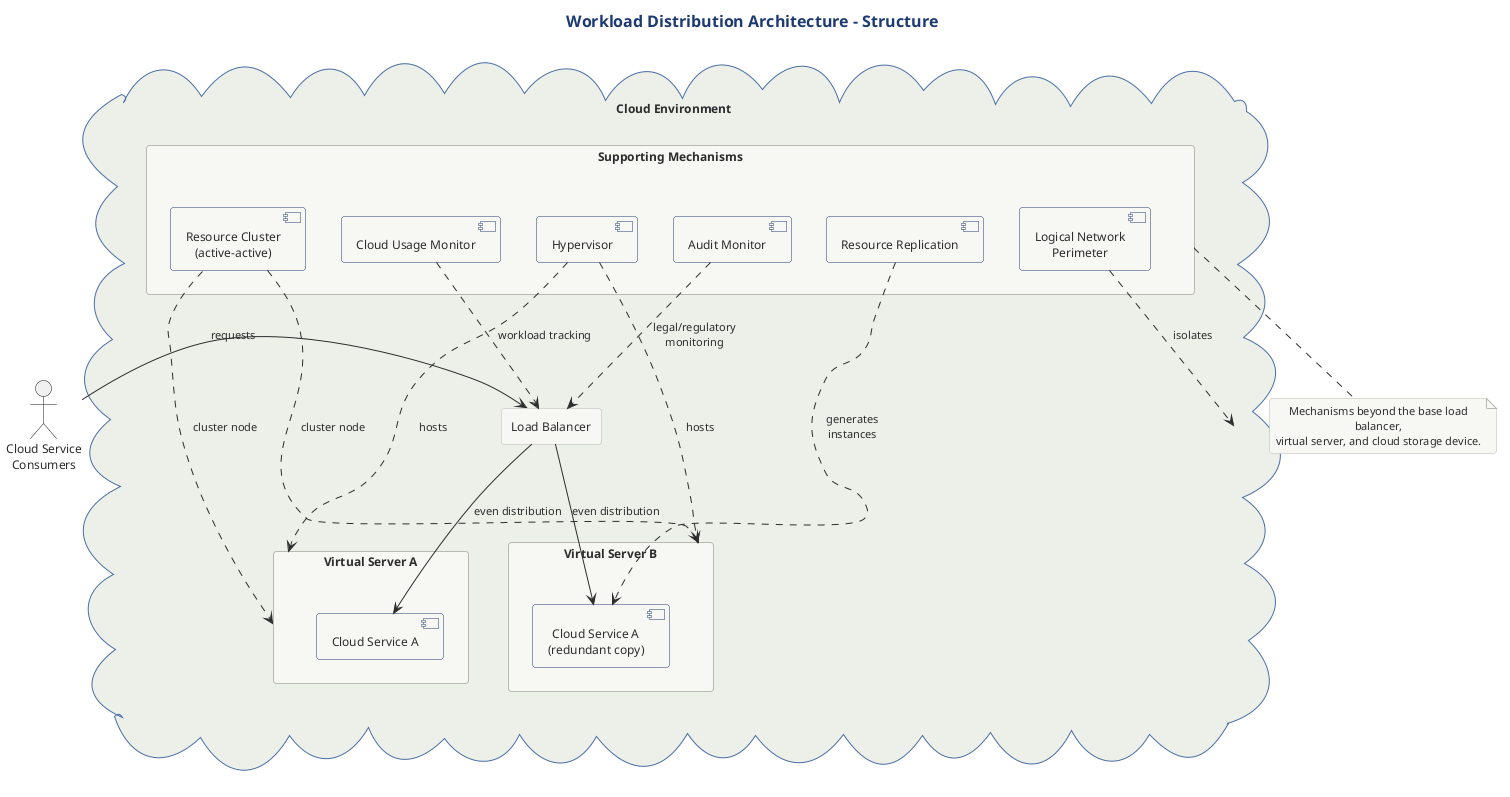

The diagram above was rendered by PlantUML. Its source (embedded in the PNG):
@startuml
title Workload Distribution Architecture - Structure

!include ../../../../../../tooling/styles/plantuml/structural/deployment-diagram-style.iuml

actor "Cloud Service\nConsumers" as Consumers

cloud "Cloud Environment" as Cloud {

  rectangle "Load Balancer" as LB

  package "Virtual Server A" as VSA {
    component "Cloud Service A" as CSA1
  }

  package "Virtual Server B" as VSB {
    component "Cloud Service A\n(redundant copy)" as CSA2
  }

  package "Supporting Mechanisms" as Mechs {
    component "Audit Monitor" as AM
    component "Cloud Usage Monitor" as CUM
    component "Hypervisor" as HV
    component "Logical Network\nPerimeter" as LNP
    component "Resource Cluster\n(active-active)" as RC
    component "Resource Replication" as RR
  }
}

Consumers -right-> LB : requests
LB --> CSA1 : even distribution
LB --> CSA2 : even distribution

HV ..> VSA : hosts
HV ..> VSB : hosts
RR ..> CSA2 : generates\ninstances
LNP ..> Cloud : isolates
AM ..> LB : legal/regulatory\nmonitoring
CUM ..> LB : workload tracking
RC ..> VSA : cluster node
RC ..> VSB : cluster node

note bottom of Mechs
  Mechanisms beyond the base load balancer,
  virtual server, and cloud storage device.
end note

@enduml